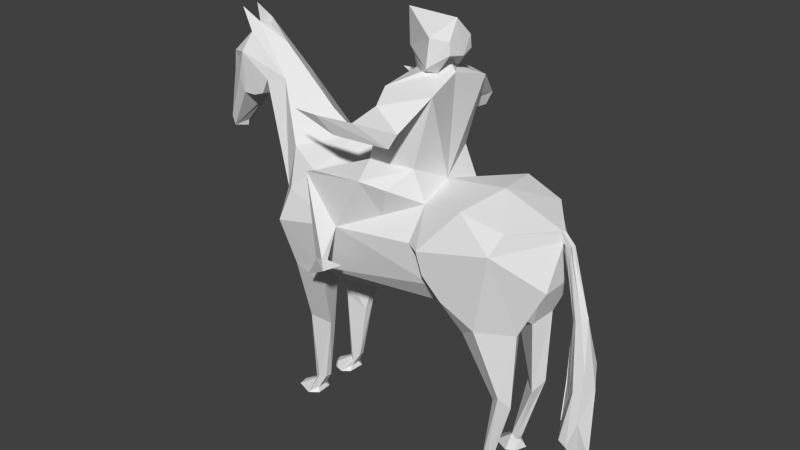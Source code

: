 # Source: cavalry.blend  (saved by Blender 2.78.0; exported with 4.5.12 LTS)
import bpy
from mathutils import Matrix  # noqa: F401  (used for matrix-valued properties, if any)

bpy.ops.wm.read_factory_settings(use_empty=True)
scene = bpy.context.scene
scene.name = 'Scene'

# ---- collections
col_collection_1 = bpy.data.collections.new('Collection 1'); scene.collection.children.link(col_collection_1)

# ---- world
world_world = bpy.data.worlds.new('World'); scene.world = world_world
world_world.color = (0.05088, 0.05088, 0.05088)
world_world.use_sun_shadow = False
world_world.sun_shadow_jitter_overblur = 0.0
world_world.cycles.sampling_method = 'NONE'
world_world.cycles.sample_map_resolution = 256

# ---- meshes
me_plane = bpy.data.meshes.new('Plane')
me_plane.from_pydata([(1.456, -24.74, -4.947), (2.42, 13.81, -2.203), (0.4226, -0.5254, -5.192), (2.143, 16.64, -4.623), (1.38, 22.06, -5.111), (2.477, 11.27, -4.933), (-0.0007802, 7.498, 4.641), (0.6948, -8.775, -4.802), (0.3124, 38.92, -7.859), (1.216, -24.7, -4.592), (1.484, 5.705, -5.787), (1.408, 14.57, -5.535), (0.8995, 34.11, -8.203), (-0.001724, 0.12, -5.353), (-0.001178, 10.87, -5.841), (-0.002118, 26.22, -7.898), (1.268, -8.777, -4.78), (0.5576, 37.23, -7.995), (0.5785, 33.37, -8.938), (1.127, -23.96, -4.695), (1.155, -21.23, -4.614), (0.8596, -11.21, -3.994), (1.17, -9.104, -3.867), (1.112, 0.2307, -3.496), (2.003, 3.973, -3.555), (0.7364, -24.07, -4.719), (0.7607, -22.89, -4.65), (0.8116, 29.47, -8.544), (0.0002949, 38.35, -8.111), (0.001935, 23.47, -8.478), (1.352, 19.94, 0.8212), (2.11, 7.239, 2.114), (2.024, 17.15, 3.922), (1.825, 22.05, 2.625), (1.24, 4.891, 2.228), (0.3695, 1.392, 4.117), (1.02, 3.01, 4.468), (1.309, -8.147, 4.036), (1.099, -9.496, 3.682), (0.6201, -11.77, 4.103), (1.024, -9.959, 4.384), (1.06, -22.08, 3.3), (0.7986, -22.08, 3.253), (0.7952, -20.23, 3.599), (0.918, -21.94, 3.622), (2.324, 11.16, 1.521), (2.455, 15.08, 1.365), (1.476, 1.262, 2.602), (0.8474, -22.96, 3.394), (1.004, -23.31, 3.506), (0.3991, -24.86, -4.966), (0.7382, -24.99, 3.469), (0.5838, -24.98, 3.141), (1.181, -24.96, 3.66), (0.8484, -25.02, 2.526), (-0.001157, 22.47, -2.241), (0.001355, 21.74, 0.6415), (-0.00895, 27.16, -4.571), (1.33, -25.02, 2.52), (1.406, -24.95, 3.181), (9.354e-05, 35.84, -6.742), (0.8708, 11.38, 5.39), (0.6031, -24.78, -4.647), (0.00334, 31.54, -9.214), (0.4267, 19.38, -9.432), (-0.006184, 18.86, -9.511), (-0.0002654, 19.81, -9.735), (1.819, 20.26, -3.779), (1.064, -22.36, -4.845), (1.225, -24.76, -5.636), (0.5877, -24.84, -5.633), (0.8188, -21.23, -4.313), (1.04, -21.21, -4.345), (0.876, -22.4, -4.845), (0.3959, 29.86, -9.231), (-0.0003969, 23.25, 3.027), (1.567, 20.27, 4.141), (0.8188, 27.0, -8.28), (-0.001313, 26.96, -7.412), (0.8029, 30.44, -7.052), (0.6551, 31.11, -6.27), (0.7448, 32.46, -7.121), (-0.01165, 5.153, 0.636), (1.832, 3.563, 3.3), (1.829, 8.51, 1.516), (1.085, -20.19, 3.562), (0.9695, -24.21, -5.575), (0.2142, 36.75, -8.367), (0.3334, 40.68, -8.656), (0.4418, 20.97, -9.546), (0.1802, 21.33, -9.716), (-0.005872, 21.12, -9.861), (0.7969, 27.04, -7.781), (-0.01467, 19.6, 5.246), (-0.01512, 18.05, 5.322), (0.1104, 19.49, 5.301), (0.05608, 18.26, 5.389), (0.1296, 18.8, 5.311), (-0.01334, 17.69, 5.634), (0.04905, 16.59, 5.416), (0.1381, 17.6, 5.683), (0.1008, 16.56, 5.513), (0.1168, 17.22, 5.579), (-0.01487, 7.408, 6.451), (-0.01747, 6.766, 5.904), (0.2006, 6.797, 6.335), (0.1564, 6.684, 6.0), (0.2415, 6.566, 6.145), (-0.008712, -3.849, 6.947), (-0.02148, -4.337, 5.848), (0.3626, -0.7239, 6.708), (0.2361, -6.483, 6.122), (0.5091, -4.322, 6.411), (-0.01346, -18.81, 6.438), (-0.01599, -16.53, 6.915), (-0.02358, -11.71, 5.747), (0.36, -9.86, 6.607), (0.5107, -13.65, 6.02), (0.4956, -14.5, 6.31), (1.442, 2.59, -5.317), (2.006, 2.93, -4.658), (0.5686, 4.008, -5.714), (-0.007995, 19.02, -9.188), (0.00737, 20.13, -9.117), (0.7935, 27.74, -7.352), (0.6176, 32.42, -8.725), (0.004796, 38.3, -7.584), (1.832, 0.1332, -3.43), (2.066, 14.75, 0.7393), (0.003052, 24.04, -3.431), (1.352, 17.46, 0.8212), (1.574, 36.87, -0.6905), (1.147, 20.1, -1.441), (1.343, 36.71, 1.055), (-0.007959, 38.51, 0.8752), (0.002674, 30.95, -2.008), (1.348, 24.87, 0.3173), (1.579, 24.82, -1.377), (2.879, 8.468, -2.732), (1.858, 17.04, -0.6106), (2.107, 21.94, -0.1957), (2.458, 22.91, -1.081), (2.897, 9.075, -2.165), (2.633, 22.0, -3.299), (3.137, 9.611, -2.195), (2.712, 4.36, -3.326), (2.56, 7.936, -1.851), (3.546, 9.08, -1.737), (1.433, 31.96, 0.1237), (2.364, 35.3, -0.3505), (-0.002423, 46.6, -1.061), (1.667, 30.85, -0.1319), (2.649, 32.26, -1.125), (2.418, 32.11, 0.5706), (1.74, 28.39, -0.4446), (2.772, 32.0, -2.634), (2.491, 29.64, 0.2578), (2.284, 29.44, -1.955), (2.612, 29.37, -1.991), (2.682, 31.81, -3.655), (0.5021, 38.58, 0.5432), (0.698, 38.74, 0.09421), (0.006816, 40.38, 0.6111), (0.0003905, 39.5, -0.8401), (0.5329, 41.71, 1.064), (0.8895, 39.58, 0.391), (0.0011, 41.22, 1.174), (0.0006644, 40.9, -1.027), (0.525, 43.62, 1.031), (0.7203, 43.83, 0.3757), (-0.004429, 46.45, 0.8927), (0.002635, 37.78, -0.7324)], [], [(31, 32, 45), (3, 4, 11), (78, 79, 124), (71, 26, 21), (81, 17, 12), (81, 12, 79), (27, 12, 125), (12, 17, 18), (4, 80, 11), (72, 20, 19), (83, 36, 32), (67, 1, 139, 132), (12, 27, 77), (24, 23, 34), (5, 10, 120), (33, 30, 46), (14, 10, 11), (25, 62, 50), (8, 17, 80), (8, 28, 87), (22, 21, 23), (21, 2, 23), (7, 16, 2), (5, 24, 1), (64, 27, 89), (21, 26, 7), (32, 61, 96, 97), (22, 72, 71), (73, 70, 86), (25, 9, 62), (32, 33, 46), (35, 36, 39), (36, 35, 6), (39, 40, 43), (34, 35, 47), (31, 34, 47), (5, 120, 24), (44, 49, 48), (38, 39, 42), (38, 42, 41), (44, 40, 85), (37, 40, 36), (46, 128, 84), (61, 32, 36), (30, 139, 1, 128), (18, 17, 87), (29, 15, 64), (42, 48, 52), (42, 43, 48), (129, 67, 55), (57, 80, 4), (41, 42, 58), (1, 24, 84), (1, 3, 5), (31, 47, 83), (85, 41, 49), (55, 67, 132), (59, 41, 58), (93, 75, 76, 95), (5, 11, 10), (48, 49, 51), (28, 8, 126), (42, 52, 54), (49, 41, 53), (56, 30, 33), (67, 132, 137), (60, 80, 57), (24, 120, 127), (18, 63, 74), (31, 84, 34), (13, 23, 2), (18, 28, 63), (74, 63, 91), (4, 3, 67), (27, 74, 89), (68, 69, 0), (71, 72, 25), (26, 71, 25), (26, 73, 7), (73, 26, 50), (16, 7, 68), (16, 68, 20), (2, 121, 13), (21, 22, 71), (24, 127, 23), (22, 20, 72), (27, 125, 74), (45, 32, 46), (32, 97, 95, 76), (56, 33, 75), (76, 75, 33), (33, 32, 76), (78, 92, 15), (52, 48, 51), (79, 78, 14), (57, 4, 129), (80, 60, 8), (79, 80, 81), (6, 61, 36), (82, 34, 23), (13, 82, 23), (6, 35, 82), (38, 37, 83), (47, 38, 83), (83, 32, 31), (45, 84, 31), (45, 46, 84), (24, 34, 84), (37, 38, 41), (3, 11, 5), (43, 44, 48), (85, 37, 41), (44, 85, 49), (11, 80, 79), (61, 6, 94, 96), (9, 19, 0), (20, 68, 0), (69, 68, 86), (68, 73, 86), (70, 69, 86), (70, 73, 50), (64, 66, 65), (87, 17, 88), (26, 25, 50), (19, 20, 0), (80, 17, 81), (8, 87, 88), (28, 18, 87), (17, 8, 88), (89, 90, 66), (90, 91, 66), (66, 64, 89), (65, 122, 64), (77, 64, 15), (92, 78, 124), (64, 77, 27), (15, 92, 77), (11, 79, 14), (92, 12, 77), (97, 96, 101, 102), (93, 95, 100, 98), (96, 94, 99, 101), (95, 97, 102, 100), (102, 101, 106, 107), (98, 100, 105, 103), (101, 99, 104, 106), (100, 102, 107, 105), (107, 106, 111, 112), (103, 105, 110, 108), (106, 104, 109, 111), (105, 107, 112, 110), (112, 111, 117, 118), (108, 110, 116, 114), (111, 109, 115, 117), (110, 112, 118, 116), (118, 117, 113), (113, 114, 116), (117, 115, 113), (118, 113, 116), (121, 119, 10), (14, 121, 10), (16, 22, 127), (64, 122, 123), (123, 29, 64), (124, 12, 92), (13, 121, 14), (74, 125, 18), (125, 12, 18), (126, 8, 60), (16, 119, 2), (16, 127, 120), (68, 7, 73), (20, 22, 16), (58, 42, 54), (2, 21, 7), (127, 22, 23), (2, 119, 121), (9, 25, 19), (25, 72, 19), (120, 10, 119), (53, 41, 59), (39, 36, 40), (42, 39, 43), (43, 40, 44), (85, 40, 37), (51, 49, 53), (119, 16, 120), (47, 35, 39), (39, 38, 47), (124, 79, 12), (128, 46, 30), (84, 128, 1), (67, 129, 4), (83, 37, 36), (3, 1, 67), (89, 74, 90), (91, 90, 74), (35, 34, 82), (137, 136, 133, 148, 131), (140, 139, 30, 136), (30, 56, 136), (55, 137, 131), (67, 141, 137), (140, 141, 139), (136, 137, 141, 140), (1, 139, 141), (141, 67, 143), (141, 143, 1), (143, 67, 138, 144), (1, 143, 144, 142), (67, 1, 142, 138), (142, 146, 138), (142, 144, 147, 146), (144, 138, 147), (138, 146, 145), (138, 145, 147), (147, 145, 146), (148, 133, 153), (153, 133, 149), (131, 148, 149), (133, 131, 149), (149, 148, 151, 152), (153, 151, 148), (151, 153, 156, 154), (151, 154, 152), (153, 152, 156), (152, 154, 157, 155), (154, 156, 158, 157), (156, 152, 155, 158), (155, 159, 158), (155, 157, 159), (157, 158, 159), (131, 133, 160, 161), (133, 134, 162, 160), (135, 131, 171), (163, 165, 167), (160, 162, 164), (161, 160, 165), (164, 166, 168), (165, 164, 168, 169), (168, 166, 170), (136, 56, 133), (133, 56, 134), (137, 55, 132), (131, 135, 55), (168, 170, 169), (153, 149, 152), (164, 162, 166), (165, 160, 164), (169, 150, 167), (169, 167, 165), (150, 169, 170), (171, 131, 161), (161, 163, 171), (165, 163, 161)])
me_plane.use_remesh_preserve_volume = False
me_plane.use_remesh_preserve_attributes = False
me_plane.use_mirror_vertex_groups = False
me_plane.update()

# ---- objects
ob_plane = bpy.data.objects.new('Plane', me_plane)

# ---- transforms, parenting, visibility, modifiers, constraints
ob_plane.location = (-0.4575, 0.0, 5.674)
ob_plane.rotation_euler = (1.571, -0.0, 1.568)
ob_plane.scale = (1.055, 0.227, 1.0)
ob_plane.lineart.crease_threshold = 0.0
_m = ob_plane.modifiers.new('Mirror', 'MIRROR')

# ---- collection membership
col_collection_1.objects.link(ob_plane)

# ---- scene / render settings (as saved in the file)
scene.frame_start = 1; scene.frame_end = 250; scene.frame_set(1)
scene.render.engine = 'BLENDER_EEVEE_NEXT'
scene.render.resolution_percentage = 50
scene.render.dither_intensity = 0.0
scene.cycles.use_denoising = False
scene.cycles.samples = 10
scene.cycles.sampling_pattern = 'TABULATED_SOBOL'
scene.cycles.light_sampling_threshold = 0.0
scene.cycles.use_adaptive_sampling = False
scene.cycles.use_light_tree = False
scene.cycles.blur_glossy = 0.0
scene.cycles.pixel_filter_type = 'GAUSSIAN'
scene.cycles.sample_clamp_indirect = 0.0
scene.view_settings.view_transform = 'Standard'
bpy.context.view_layer.update()

# ---- added for rendering (the .blend has no active camera and no usable light): camera, sun
cam_auto = bpy.data.cameras.new('AutoCamera')
cam_auto.lens = 50.0
cam_auto.sensor_width = 36.0
cam_auto.clip_end = 1000.0
ob_auto_camera = bpy.data.objects.new('AutoCamera', cam_auto)
scene.collection.objects.link(ob_auto_camera)
ob_auto_camera.location = (20.8332, -27.2926, 26.3214)
ob_auto_camera.rotation_euler = (1.09748, -7.21219e-08, 0.694738)
scene.camera = ob_auto_camera
light_auto_sun = bpy.data.lights.new('AutoSun', 'SUN')
light_auto_sun.energy = 3.0
light_auto_sun.angle = 0.0523599
ob_auto_sun = bpy.data.objects.new('AutoSun', light_auto_sun)
scene.collection.objects.link(ob_auto_sun)
ob_auto_sun.rotation_euler = (0.872665, 0.174533, 0.523599)
bpy.context.view_layer.update()
